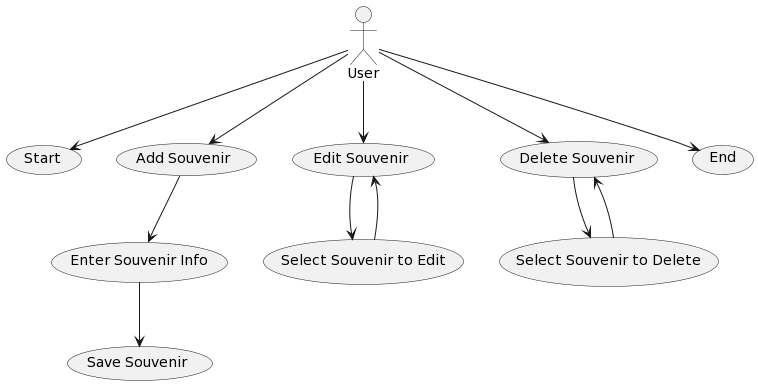

The diagram above was rendered by PlantUML. Its source (embedded in the PNG):
@startuml
:User: --> (Start)

:User: --> (Add Souvenir)
:User: --> (Edit Souvenir)
:User: --> (Delete Souvenir)

(Add Souvenir) --> (Enter Souvenir Info)
(Edit Souvenir) --> (Select Souvenir to Edit)
(Delete Souvenir) --> (Select Souvenir to Delete)

(Enter Souvenir Info) --> (Save Souvenir)
(Select Souvenir to Edit) --> (Edit Souvenir)
(Select Souvenir to Delete) --> (Delete Souvenir)

:User: --> (End)
@enduml